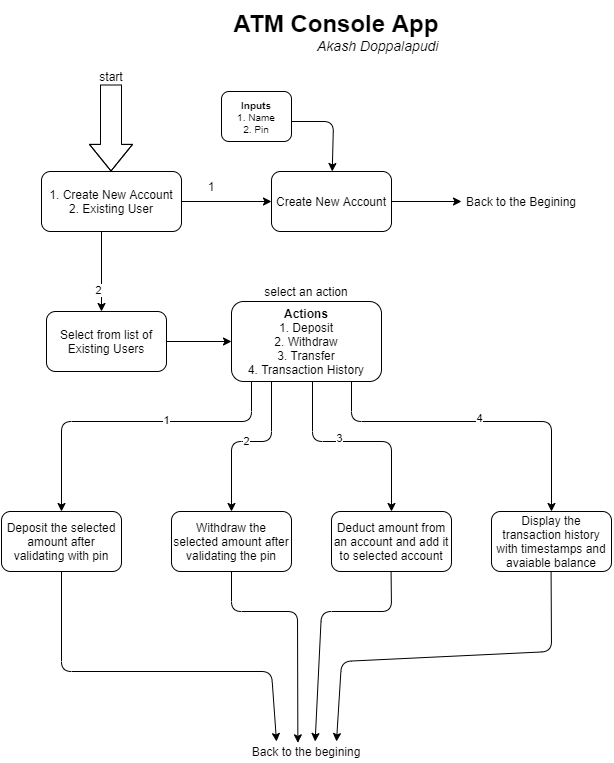

The diagram above was exported from draw.io. Its source (the exported page's mxGraphModel, read from the mxfile embedded in the PNG):
<mxGraphModel dx="865" dy="1645" grid="1" gridSize="10" guides="1" tooltips="1" connect="1" arrows="1" fold="1" page="1" pageScale="1" pageWidth="827" pageHeight="1169" math="0" shadow="0">
  <root>
    <mxCell id="WIyWlLk6GJQsqaUBKTNV-0" />
    <mxCell id="WIyWlLk6GJQsqaUBKTNV-1" parent="WIyWlLk6GJQsqaUBKTNV-0" />
    <mxCell id="7l-gdZiNnDDYDO4dpLgv-0" value="" style="rounded=1;whiteSpace=wrap;html=1;" vertex="1" parent="WIyWlLk6GJQsqaUBKTNV-1">
      <mxGeometry x="90" y="160" width="140" height="60" as="geometry" />
    </mxCell>
    <mxCell id="7l-gdZiNnDDYDO4dpLgv-1" value="&lt;font&gt;&lt;b style=&quot;font-size: 24px&quot;&gt;ATM Console App&lt;/b&gt;&lt;br&gt;&lt;div style=&quot;text-align: right&quot;&gt;&lt;i style=&quot;font-size: 14px&quot;&gt;Akash Doppalapudi&lt;/i&gt;&lt;/div&gt;&lt;/font&gt;" style="text;html=1;strokeColor=none;fillColor=none;align=center;verticalAlign=middle;whiteSpace=wrap;rounded=0;" vertex="1" parent="WIyWlLk6GJQsqaUBKTNV-1">
      <mxGeometry x="150" y="-10" width="470" height="60" as="geometry" />
    </mxCell>
    <mxCell id="7l-gdZiNnDDYDO4dpLgv-2" value="1. Create New Account&lt;br&gt;2. Existing User" style="text;html=1;strokeColor=none;fillColor=none;align=center;verticalAlign=middle;whiteSpace=wrap;rounded=0;" vertex="1" parent="WIyWlLk6GJQsqaUBKTNV-1">
      <mxGeometry x="95" y="160" width="130" height="60" as="geometry" />
    </mxCell>
    <mxCell id="7l-gdZiNnDDYDO4dpLgv-3" value="" style="shape=flexArrow;endArrow=classic;html=1;endWidth=21;endSize=8.53;width=21;" edge="1" parent="WIyWlLk6GJQsqaUBKTNV-1">
      <mxGeometry width="50" height="50" relative="1" as="geometry">
        <mxPoint x="159.5" y="73" as="sourcePoint" />
        <mxPoint x="159.5" y="160" as="targetPoint" />
        <Array as="points">
          <mxPoint x="159.5" y="133" />
        </Array>
      </mxGeometry>
    </mxCell>
    <mxCell id="7l-gdZiNnDDYDO4dpLgv-4" value="start" style="text;html=1;strokeColor=none;fillColor=none;align=center;verticalAlign=middle;whiteSpace=wrap;rounded=0;rotation=0;" vertex="1" parent="WIyWlLk6GJQsqaUBKTNV-1">
      <mxGeometry x="140" y="60" width="40" height="10" as="geometry" />
    </mxCell>
    <mxCell id="7l-gdZiNnDDYDO4dpLgv-7" value="" style="endArrow=classic;html=1;" edge="1" parent="WIyWlLk6GJQsqaUBKTNV-1">
      <mxGeometry width="50" height="50" relative="1" as="geometry">
        <mxPoint x="230" y="190" as="sourcePoint" />
        <mxPoint x="320" y="190" as="targetPoint" />
      </mxGeometry>
    </mxCell>
    <mxCell id="7l-gdZiNnDDYDO4dpLgv-8" value="1" style="text;html=1;strokeColor=none;fillColor=none;align=center;verticalAlign=middle;whiteSpace=wrap;rounded=0;" vertex="1" parent="WIyWlLk6GJQsqaUBKTNV-1">
      <mxGeometry x="250" y="170" width="20" height="10" as="geometry" />
    </mxCell>
    <mxCell id="7l-gdZiNnDDYDO4dpLgv-10" value="Create New Account" style="rounded=1;whiteSpace=wrap;html=1;" vertex="1" parent="WIyWlLk6GJQsqaUBKTNV-1">
      <mxGeometry x="320" y="160" width="120" height="60" as="geometry" />
    </mxCell>
    <mxCell id="7l-gdZiNnDDYDO4dpLgv-11" value="" style="endArrow=classic;html=1;" edge="1" parent="WIyWlLk6GJQsqaUBKTNV-1" target="7l-gdZiNnDDYDO4dpLgv-10">
      <mxGeometry width="50" height="50" relative="1" as="geometry">
        <mxPoint x="340" y="110" as="sourcePoint" />
        <mxPoint x="439" y="60" as="targetPoint" />
        <Array as="points">
          <mxPoint x="382" y="110" />
        </Array>
      </mxGeometry>
    </mxCell>
    <mxCell id="7l-gdZiNnDDYDO4dpLgv-12" value="&lt;div&gt;&lt;span style=&quot;font-size: 10px&quot;&gt;&lt;b&gt;Inputs&lt;/b&gt;&lt;/span&gt;&lt;/div&gt;&lt;font style=&quot;font-size: 10px&quot;&gt;&lt;div&gt;&lt;span&gt;1. Name&lt;/span&gt;&lt;/div&gt;&lt;div&gt;&lt;span&gt;2. Pin&lt;/span&gt;&lt;/div&gt;&lt;/font&gt;" style="rounded=1;whiteSpace=wrap;html=1;align=center;" vertex="1" parent="WIyWlLk6GJQsqaUBKTNV-1">
      <mxGeometry x="270" y="80" width="70" height="50" as="geometry" />
    </mxCell>
    <mxCell id="7l-gdZiNnDDYDO4dpLgv-14" value="" style="endArrow=classic;html=1;" edge="1" parent="WIyWlLk6GJQsqaUBKTNV-1">
      <mxGeometry width="50" height="50" relative="1" as="geometry">
        <mxPoint x="440" y="190" as="sourcePoint" />
        <mxPoint x="510" y="190" as="targetPoint" />
      </mxGeometry>
    </mxCell>
    <mxCell id="7l-gdZiNnDDYDO4dpLgv-15" value="Back to the Begining" style="text;html=1;strokeColor=none;fillColor=none;align=center;verticalAlign=middle;whiteSpace=wrap;rounded=0;" vertex="1" parent="WIyWlLk6GJQsqaUBKTNV-1">
      <mxGeometry x="510" y="180" width="120" height="20" as="geometry" />
    </mxCell>
    <mxCell id="7l-gdZiNnDDYDO4dpLgv-16" value="" style="endArrow=classic;html=1;" edge="1" parent="WIyWlLk6GJQsqaUBKTNV-1">
      <mxGeometry width="50" height="50" relative="1" as="geometry">
        <mxPoint x="150" y="220" as="sourcePoint" />
        <mxPoint x="150" y="300" as="targetPoint" />
      </mxGeometry>
    </mxCell>
    <mxCell id="7l-gdZiNnDDYDO4dpLgv-17" value="2" style="edgeLabel;html=1;align=center;verticalAlign=middle;resizable=0;points=[];" vertex="1" connectable="0" parent="7l-gdZiNnDDYDO4dpLgv-16">
      <mxGeometry x="0.45" y="-3" relative="1" as="geometry">
        <mxPoint as="offset" />
      </mxGeometry>
    </mxCell>
    <mxCell id="7l-gdZiNnDDYDO4dpLgv-20" value="Select from list of Existing Users" style="rounded=1;whiteSpace=wrap;html=1;" vertex="1" parent="WIyWlLk6GJQsqaUBKTNV-1">
      <mxGeometry x="95" y="300" width="120" height="60" as="geometry" />
    </mxCell>
    <mxCell id="7l-gdZiNnDDYDO4dpLgv-21" value="" style="endArrow=classic;html=1;" edge="1" parent="WIyWlLk6GJQsqaUBKTNV-1">
      <mxGeometry width="50" height="50" relative="1" as="geometry">
        <mxPoint x="215" y="330" as="sourcePoint" />
        <mxPoint x="280" y="330" as="targetPoint" />
      </mxGeometry>
    </mxCell>
    <mxCell id="7l-gdZiNnDDYDO4dpLgv-22" value="&lt;b&gt;Actions&lt;/b&gt;&lt;br&gt;1. Deposit&lt;br&gt;2. Withdraw&lt;br&gt;3. Transfer&lt;br&gt;4. Transaction History" style="rounded=1;whiteSpace=wrap;html=1;" vertex="1" parent="WIyWlLk6GJQsqaUBKTNV-1">
      <mxGeometry x="280" y="290" width="150" height="80" as="geometry" />
    </mxCell>
    <mxCell id="7l-gdZiNnDDYDO4dpLgv-23" value="select an action" style="text;html=1;strokeColor=none;fillColor=none;align=center;verticalAlign=middle;whiteSpace=wrap;rounded=0;" vertex="1" parent="WIyWlLk6GJQsqaUBKTNV-1">
      <mxGeometry x="290" y="270" width="130" height="20" as="geometry" />
    </mxCell>
    <mxCell id="7l-gdZiNnDDYDO4dpLgv-24" value="Deposit the selected amount after validating with pin" style="rounded=1;whiteSpace=wrap;html=1;" vertex="1" parent="WIyWlLk6GJQsqaUBKTNV-1">
      <mxGeometry x="50" y="500" width="120" height="60" as="geometry" />
    </mxCell>
    <mxCell id="7l-gdZiNnDDYDO4dpLgv-25" value="Withdraw the selected amount after validating the pin" style="rounded=1;whiteSpace=wrap;html=1;" vertex="1" parent="WIyWlLk6GJQsqaUBKTNV-1">
      <mxGeometry x="220" y="500" width="120" height="60" as="geometry" />
    </mxCell>
    <mxCell id="7l-gdZiNnDDYDO4dpLgv-26" value="Deduct amount from an account and add it to selected account" style="rounded=1;whiteSpace=wrap;html=1;" vertex="1" parent="WIyWlLk6GJQsqaUBKTNV-1">
      <mxGeometry x="380" y="500" width="120" height="60" as="geometry" />
    </mxCell>
    <mxCell id="7l-gdZiNnDDYDO4dpLgv-27" value="Display the transaction history with timestamps and avaiable balance" style="rounded=1;whiteSpace=wrap;html=1;" vertex="1" parent="WIyWlLk6GJQsqaUBKTNV-1">
      <mxGeometry x="540" y="500" width="120" height="60" as="geometry" />
    </mxCell>
    <mxCell id="7l-gdZiNnDDYDO4dpLgv-28" value="" style="endArrow=classic;html=1;entryX=0.5;entryY=0;entryDx=0;entryDy=0;" edge="1" parent="WIyWlLk6GJQsqaUBKTNV-1" target="7l-gdZiNnDDYDO4dpLgv-24">
      <mxGeometry width="50" height="50" relative="1" as="geometry">
        <mxPoint x="300" y="370" as="sourcePoint" />
        <mxPoint x="250" y="410" as="targetPoint" />
        <Array as="points">
          <mxPoint x="300" y="410" />
          <mxPoint x="110" y="410" />
        </Array>
      </mxGeometry>
    </mxCell>
    <mxCell id="7l-gdZiNnDDYDO4dpLgv-33" value="1" style="edgeLabel;html=1;align=center;verticalAlign=middle;resizable=0;points=[];" vertex="1" connectable="0" parent="7l-gdZiNnDDYDO4dpLgv-28">
      <mxGeometry x="-0.2208" y="-1" relative="1" as="geometry">
        <mxPoint as="offset" />
      </mxGeometry>
    </mxCell>
    <mxCell id="7l-gdZiNnDDYDO4dpLgv-29" value="2" style="endArrow=classic;html=1;entryX=0.5;entryY=0;entryDx=0;entryDy=0;" edge="1" parent="WIyWlLk6GJQsqaUBKTNV-1" target="7l-gdZiNnDDYDO4dpLgv-25">
      <mxGeometry width="50" height="50" relative="1" as="geometry">
        <mxPoint x="320" y="370" as="sourcePoint" />
        <mxPoint x="320" y="410" as="targetPoint" />
        <Array as="points">
          <mxPoint x="320" y="430" />
          <mxPoint x="280" y="430" />
        </Array>
      </mxGeometry>
    </mxCell>
    <mxCell id="7l-gdZiNnDDYDO4dpLgv-30" value="" style="endArrow=classic;html=1;" edge="1" parent="WIyWlLk6GJQsqaUBKTNV-1">
      <mxGeometry width="50" height="50" relative="1" as="geometry">
        <mxPoint x="361" y="370" as="sourcePoint" />
        <mxPoint x="440" y="500" as="targetPoint" />
        <Array as="points">
          <mxPoint x="361" y="430" />
          <mxPoint x="440" y="430" />
        </Array>
      </mxGeometry>
    </mxCell>
    <mxCell id="7l-gdZiNnDDYDO4dpLgv-34" value="3" style="edgeLabel;html=1;align=center;verticalAlign=middle;resizable=0;points=[];" vertex="1" connectable="0" parent="7l-gdZiNnDDYDO4dpLgv-30">
      <mxGeometry x="-0.1691" y="3" relative="1" as="geometry">
        <mxPoint as="offset" />
      </mxGeometry>
    </mxCell>
    <mxCell id="7l-gdZiNnDDYDO4dpLgv-31" value="" style="endArrow=classic;html=1;entryX=0.5;entryY=0;entryDx=0;entryDy=0;" edge="1" parent="WIyWlLk6GJQsqaUBKTNV-1" target="7l-gdZiNnDDYDO4dpLgv-27">
      <mxGeometry width="50" height="50" relative="1" as="geometry">
        <mxPoint x="400" y="370" as="sourcePoint" />
        <mxPoint x="400" y="410" as="targetPoint" />
        <Array as="points">
          <mxPoint x="400" y="410" />
          <mxPoint x="600" y="410" />
        </Array>
      </mxGeometry>
    </mxCell>
    <mxCell id="7l-gdZiNnDDYDO4dpLgv-35" value="4" style="edgeLabel;html=1;align=center;verticalAlign=middle;resizable=0;points=[];" vertex="1" connectable="0" parent="7l-gdZiNnDDYDO4dpLgv-31">
      <mxGeometry x="0.0172" y="3" relative="1" as="geometry">
        <mxPoint as="offset" />
      </mxGeometry>
    </mxCell>
    <mxCell id="7l-gdZiNnDDYDO4dpLgv-36" value="" style="endArrow=classic;html=1;exitX=0.5;exitY=1;exitDx=0;exitDy=0;entryX=0.25;entryY=0;entryDx=0;entryDy=0;" edge="1" parent="WIyWlLk6GJQsqaUBKTNV-1" source="7l-gdZiNnDDYDO4dpLgv-24" target="7l-gdZiNnDDYDO4dpLgv-42">
      <mxGeometry width="50" height="50" relative="1" as="geometry">
        <mxPoint x="110" y="620" as="sourcePoint" />
        <mxPoint x="110" y="630" as="targetPoint" />
        <Array as="points">
          <mxPoint x="110" y="660" />
          <mxPoint x="320" y="660" />
        </Array>
      </mxGeometry>
    </mxCell>
    <mxCell id="7l-gdZiNnDDYDO4dpLgv-37" value="" style="endArrow=classic;html=1;exitX=0.5;exitY=1;exitDx=0;exitDy=0;entryX=0.428;entryY=0.067;entryDx=0;entryDy=0;entryPerimeter=0;" edge="1" parent="WIyWlLk6GJQsqaUBKTNV-1" target="7l-gdZiNnDDYDO4dpLgv-42">
      <mxGeometry width="50" height="50" relative="1" as="geometry">
        <mxPoint x="279.99999999999994" y="560" as="sourcePoint" />
        <mxPoint x="279.99999999999994" y="630" as="targetPoint" />
        <Array as="points">
          <mxPoint x="280" y="600" />
          <mxPoint x="346" y="600" />
        </Array>
      </mxGeometry>
    </mxCell>
    <mxCell id="7l-gdZiNnDDYDO4dpLgv-38" value="" style="endArrow=classic;html=1;exitX=0.5;exitY=1;exitDx=0;exitDy=0;entryX=0.572;entryY=0;entryDx=0;entryDy=0;entryPerimeter=0;" edge="1" parent="WIyWlLk6GJQsqaUBKTNV-1" target="7l-gdZiNnDDYDO4dpLgv-42">
      <mxGeometry width="50" height="50" relative="1" as="geometry">
        <mxPoint x="439.58" y="560" as="sourcePoint" />
        <mxPoint x="439.58" y="630" as="targetPoint" />
        <Array as="points">
          <mxPoint x="440" y="600" />
          <mxPoint x="370" y="600" />
        </Array>
      </mxGeometry>
    </mxCell>
    <mxCell id="7l-gdZiNnDDYDO4dpLgv-39" value="" style="endArrow=classic;html=1;exitX=0.5;exitY=1;exitDx=0;exitDy=0;entryX=0.75;entryY=0;entryDx=0;entryDy=0;" edge="1" parent="WIyWlLk6GJQsqaUBKTNV-1" target="7l-gdZiNnDDYDO4dpLgv-42">
      <mxGeometry width="50" height="50" relative="1" as="geometry">
        <mxPoint x="599.5799999999999" y="560" as="sourcePoint" />
        <mxPoint x="599.5799999999999" y="630" as="targetPoint" />
        <Array as="points">
          <mxPoint x="600" y="640" />
          <mxPoint x="390" y="650" />
        </Array>
      </mxGeometry>
    </mxCell>
    <mxCell id="7l-gdZiNnDDYDO4dpLgv-42" value="Back to the begining" style="text;html=1;strokeColor=none;fillColor=none;align=center;verticalAlign=middle;whiteSpace=wrap;rounded=0;" vertex="1" parent="WIyWlLk6GJQsqaUBKTNV-1">
      <mxGeometry x="295" y="730" width="120" height="20" as="geometry" />
    </mxCell>
  </root>
</mxGraphModel>